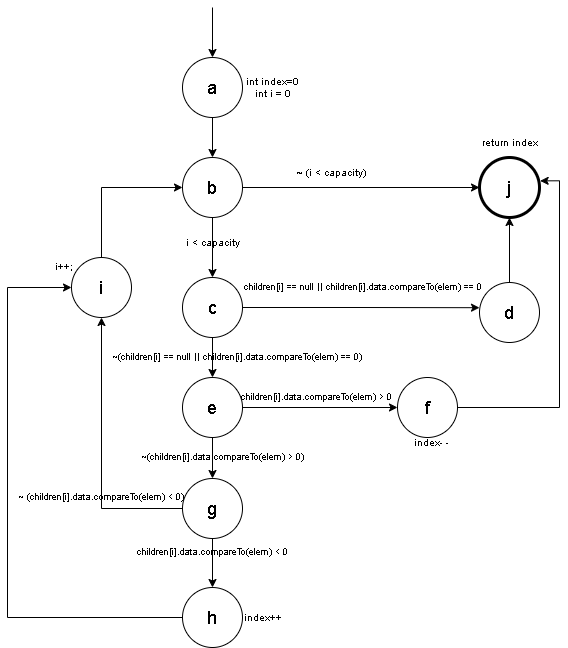

The diagram above was exported from draw.io. Its source (the exported page's mxGraphModel, read from the mxfile embedded in the PNG):
<mxGraphModel dx="1434" dy="772" grid="1" gridSize="10" guides="1" tooltips="1" connect="1" arrows="1" fold="1" page="1" pageScale="1" pageWidth="827" pageHeight="1169" math="0" shadow="0">
  <root>
    <mxCell id="0" />
    <mxCell id="1" parent="0" />
    <mxCell id="Ee-kXMiCG1DYRKx6BbJl-7" style="edgeStyle=orthogonalEdgeStyle;rounded=0;orthogonalLoop=1;jettySize=auto;html=1;entryX=0.5;entryY=0;entryDx=0;entryDy=0;" parent="1" source="Ee-kXMiCG1DYRKx6BbJl-1" target="Ee-kXMiCG1DYRKx6BbJl-3" edge="1">
      <mxGeometry relative="1" as="geometry" />
    </mxCell>
    <mxCell id="Ee-kXMiCG1DYRKx6BbJl-1" value="a" style="ellipse;whiteSpace=wrap;html=1;aspect=fixed;fontSize=18;" parent="1" vertex="1">
      <mxGeometry x="325" y="100" width="60" height="60" as="geometry" />
    </mxCell>
    <mxCell id="Ee-kXMiCG1DYRKx6BbJl-2" value="" style="endArrow=classic;html=1;rounded=0;entryX=0.5;entryY=0;entryDx=0;entryDy=0;" parent="1" target="Ee-kXMiCG1DYRKx6BbJl-1" edge="1">
      <mxGeometry width="50" height="50" relative="1" as="geometry">
        <mxPoint x="355" y="50" as="sourcePoint" />
        <mxPoint x="410" as="targetPoint" />
      </mxGeometry>
    </mxCell>
    <mxCell id="Ee-kXMiCG1DYRKx6BbJl-10" style="edgeStyle=orthogonalEdgeStyle;rounded=0;orthogonalLoop=1;jettySize=auto;html=1;" parent="1" source="Ee-kXMiCG1DYRKx6BbJl-3" edge="1">
      <mxGeometry relative="1" as="geometry">
        <mxPoint x="355" y="320" as="targetPoint" />
      </mxGeometry>
    </mxCell>
    <mxCell id="Ee-kXMiCG1DYRKx6BbJl-39" style="edgeStyle=orthogonalEdgeStyle;rounded=0;orthogonalLoop=1;jettySize=auto;html=1;exitX=1;exitY=0.5;exitDx=0;exitDy=0;entryX=0;entryY=0.5;entryDx=0;entryDy=0;" parent="1" source="Ee-kXMiCG1DYRKx6BbJl-3" target="Ee-kXMiCG1DYRKx6BbJl-35" edge="1">
      <mxGeometry relative="1" as="geometry" />
    </mxCell>
    <mxCell id="Ee-kXMiCG1DYRKx6BbJl-3" value="b" style="ellipse;whiteSpace=wrap;html=1;aspect=fixed;fontSize=18;" parent="1" vertex="1">
      <mxGeometry x="325" y="200" width="60" height="60" as="geometry" />
    </mxCell>
    <mxCell id="Ee-kXMiCG1DYRKx6BbJl-4" value="int index=0&lt;div&gt;int i = 0&lt;/div&gt;" style="text;html=1;align=center;verticalAlign=middle;resizable=0;points=[];autosize=1;strokeColor=none;fillColor=none;fontSize=10;" parent="1" vertex="1">
      <mxGeometry x="375" y="110" width="80" height="40" as="geometry" />
    </mxCell>
    <mxCell id="Ee-kXMiCG1DYRKx6BbJl-8" value="i &amp;lt; capacity" style="text;html=1;align=center;verticalAlign=middle;resizable=0;points=[];autosize=1;strokeColor=none;fillColor=none;fontSize=10;" parent="1" vertex="1">
      <mxGeometry x="315" y="270" width="80" height="30" as="geometry" />
    </mxCell>
    <mxCell id="Ee-kXMiCG1DYRKx6BbJl-19" style="edgeStyle=orthogonalEdgeStyle;rounded=0;orthogonalLoop=1;jettySize=auto;html=1;exitX=0.5;exitY=1;exitDx=0;exitDy=0;entryX=0.5;entryY=0;entryDx=0;entryDy=0;" parent="1" source="Ee-kXMiCG1DYRKx6BbJl-11" target="Ee-kXMiCG1DYRKx6BbJl-21" edge="1">
      <mxGeometry relative="1" as="geometry">
        <mxPoint x="355.20000000000005" y="460" as="targetPoint" />
      </mxGeometry>
    </mxCell>
    <mxCell id="Ee-kXMiCG1DYRKx6BbJl-11" value="c" style="ellipse;whiteSpace=wrap;html=1;aspect=fixed;fontSize=18;" parent="1" vertex="1">
      <mxGeometry x="325" y="320" width="60" height="60" as="geometry" />
    </mxCell>
    <mxCell id="Ee-kXMiCG1DYRKx6BbJl-37" style="edgeStyle=orthogonalEdgeStyle;rounded=0;orthogonalLoop=1;jettySize=auto;html=1;entryX=0.5;entryY=1;entryDx=0;entryDy=0;" parent="1" source="Ee-kXMiCG1DYRKx6BbJl-13" target="Ee-kXMiCG1DYRKx6BbJl-35" edge="1">
      <mxGeometry relative="1" as="geometry" />
    </mxCell>
    <mxCell id="Ee-kXMiCG1DYRKx6BbJl-13" value="d" style="ellipse;whiteSpace=wrap;html=1;aspect=fixed;fontSize=18;" parent="1" vertex="1">
      <mxGeometry x="622" y="325" width="60" height="60" as="geometry" />
    </mxCell>
    <mxCell id="Ee-kXMiCG1DYRKx6BbJl-14" value="children[i] == null || children[i].data.compareTo(elem) == 0" style="text;html=1;align=center;verticalAlign=middle;resizable=0;points=[];autosize=1;strokeColor=none;fillColor=none;fontSize=9;" parent="1" vertex="1">
      <mxGeometry x="375" y="320" width="260" height="20" as="geometry" />
    </mxCell>
    <mxCell id="Ee-kXMiCG1DYRKx6BbJl-16" style="edgeStyle=orthogonalEdgeStyle;rounded=0;orthogonalLoop=1;jettySize=auto;html=1;exitX=1;exitY=0.5;exitDx=0;exitDy=0;entryX=0;entryY=0.42;entryDx=0;entryDy=0;entryPerimeter=0;" parent="1" source="Ee-kXMiCG1DYRKx6BbJl-11" target="Ee-kXMiCG1DYRKx6BbJl-13" edge="1">
      <mxGeometry relative="1" as="geometry" />
    </mxCell>
    <mxCell id="Ee-kXMiCG1DYRKx6BbJl-20" value="~(children[i] == null || children[i].data.compareTo(elem) == 0)" style="text;html=1;align=center;verticalAlign=middle;resizable=0;points=[];autosize=1;strokeColor=none;fillColor=none;fontSize=9;" parent="1" vertex="1">
      <mxGeometry x="245" y="390" width="270" height="20" as="geometry" />
    </mxCell>
    <mxCell id="Ee-kXMiCG1DYRKx6BbJl-24" style="edgeStyle=orthogonalEdgeStyle;rounded=0;orthogonalLoop=1;jettySize=auto;html=1;entryX=0;entryY=0.5;entryDx=0;entryDy=0;" parent="1" source="Ee-kXMiCG1DYRKx6BbJl-21" target="Ee-kXMiCG1DYRKx6BbJl-22" edge="1">
      <mxGeometry relative="1" as="geometry" />
    </mxCell>
    <mxCell id="Ee-kXMiCG1DYRKx6BbJl-31" style="edgeStyle=orthogonalEdgeStyle;rounded=0;orthogonalLoop=1;jettySize=auto;html=1;entryX=0.5;entryY=0;entryDx=0;entryDy=0;" parent="1" source="Ee-kXMiCG1DYRKx6BbJl-21" target="Ee-kXMiCG1DYRKx6BbJl-30" edge="1">
      <mxGeometry relative="1" as="geometry" />
    </mxCell>
    <mxCell id="Ee-kXMiCG1DYRKx6BbJl-21" value="e" style="ellipse;whiteSpace=wrap;html=1;aspect=fixed;fontSize=18;" parent="1" vertex="1">
      <mxGeometry x="325" y="420" width="60" height="60" as="geometry" />
    </mxCell>
    <mxCell id="Ee-kXMiCG1DYRKx6BbJl-22" value="f" style="ellipse;whiteSpace=wrap;html=1;aspect=fixed;fontSize=18;" parent="1" vertex="1">
      <mxGeometry x="540" y="420" width="60" height="60" as="geometry" />
    </mxCell>
    <mxCell id="Ee-kXMiCG1DYRKx6BbJl-23" value="children[i].data.compareTo(elem) &amp;gt;&lt;span style=&quot;background-color: initial;&quot;&gt;&amp;nbsp;0&lt;/span&gt;" style="text;html=1;align=center;verticalAlign=middle;resizable=0;points=[];autosize=1;strokeColor=none;fillColor=none;fontSize=9;" parent="1" vertex="1">
      <mxGeometry x="374" y="430" width="170" height="20" as="geometry" />
    </mxCell>
    <mxCell id="Ee-kXMiCG1DYRKx6BbJl-26" value="index- -" style="text;html=1;align=center;verticalAlign=middle;resizable=0;points=[];autosize=1;strokeColor=none;fillColor=none;fontSize=10;" parent="1" vertex="1">
      <mxGeometry x="544" y="470" width="60" height="30" as="geometry" />
    </mxCell>
    <mxCell id="Ee-kXMiCG1DYRKx6BbJl-29" value="~(children[i].data.compareTo(elem) &amp;gt;&lt;span style=&quot;background-color: initial;&quot;&gt;&amp;nbsp;0)&lt;/span&gt;" style="text;html=1;align=center;verticalAlign=middle;resizable=0;points=[];autosize=1;strokeColor=none;fillColor=none;fontSize=9;" parent="1" vertex="1">
      <mxGeometry x="270" y="490" width="190" height="20" as="geometry" />
    </mxCell>
    <mxCell id="Ee-kXMiCG1DYRKx6BbJl-42" style="edgeStyle=orthogonalEdgeStyle;rounded=0;orthogonalLoop=1;jettySize=auto;html=1;" parent="1" source="Ee-kXMiCG1DYRKx6BbJl-30" edge="1">
      <mxGeometry relative="1" as="geometry">
        <mxPoint x="355" y="630" as="targetPoint" />
      </mxGeometry>
    </mxCell>
    <mxCell id="Ee-kXMiCG1DYRKx6BbJl-30" value="g" style="ellipse;whiteSpace=wrap;html=1;aspect=fixed;fontSize=18;" parent="1" vertex="1">
      <mxGeometry x="325" y="521" width="60" height="60" as="geometry" />
    </mxCell>
    <mxCell id="Ee-kXMiCG1DYRKx6BbJl-35" value="j" style="ellipse;whiteSpace=wrap;html=1;aspect=fixed;fontSize=18;strokeWidth=3;" parent="1" vertex="1">
      <mxGeometry x="622" y="200" width="60" height="60" as="geometry" />
    </mxCell>
    <mxCell id="Ee-kXMiCG1DYRKx6BbJl-38" style="edgeStyle=orthogonalEdgeStyle;rounded=0;orthogonalLoop=1;jettySize=auto;html=1;entryX=1.011;entryY=0.389;entryDx=0;entryDy=0;entryPerimeter=0;" parent="1" source="Ee-kXMiCG1DYRKx6BbJl-22" target="Ee-kXMiCG1DYRKx6BbJl-35" edge="1">
      <mxGeometry relative="1" as="geometry" />
    </mxCell>
    <mxCell id="Ee-kXMiCG1DYRKx6BbJl-40" value="~ (i &amp;lt; capacity)" style="text;html=1;align=center;verticalAlign=middle;resizable=0;points=[];autosize=1;strokeColor=none;fillColor=none;fontSize=10;" parent="1" vertex="1">
      <mxGeometry x="429" y="200" width="90" height="30" as="geometry" />
    </mxCell>
    <mxCell id="Ee-kXMiCG1DYRKx6BbJl-41" value="return index" style="text;html=1;align=center;verticalAlign=middle;resizable=0;points=[];autosize=1;strokeColor=none;fillColor=none;fontSize=10;" parent="1" vertex="1">
      <mxGeometry x="612" y="170" width="80" height="30" as="geometry" />
    </mxCell>
    <mxCell id="Ee-kXMiCG1DYRKx6BbJl-44" value="children[i].data.compareTo(elem) &amp;lt;&lt;span style=&quot;background-color: initial;&quot;&gt;&amp;nbsp;0&lt;/span&gt;" style="text;html=1;align=center;verticalAlign=middle;resizable=0;points=[];autosize=1;strokeColor=none;fillColor=none;fontSize=9;" parent="1" vertex="1">
      <mxGeometry x="270" y="585" width="170" height="20" as="geometry" />
    </mxCell>
    <mxCell id="Ee-kXMiCG1DYRKx6BbJl-45" value="h" style="ellipse;whiteSpace=wrap;html=1;aspect=fixed;fontSize=18;" parent="1" vertex="1">
      <mxGeometry x="325" y="630" width="60" height="60" as="geometry" />
    </mxCell>
    <mxCell id="Ee-kXMiCG1DYRKx6BbJl-46" value="index++" style="text;html=1;align=center;verticalAlign=middle;resizable=0;points=[];autosize=1;strokeColor=none;fillColor=none;fontSize=10;" parent="1" vertex="1">
      <mxGeometry x="375" y="645" width="60" height="30" as="geometry" />
    </mxCell>
    <mxCell id="Ee-kXMiCG1DYRKx6BbJl-48" style="edgeStyle=orthogonalEdgeStyle;rounded=0;orthogonalLoop=1;jettySize=auto;html=1;entryX=0.5;entryY=1;entryDx=0;entryDy=0;" parent="1" source="Ee-kXMiCG1DYRKx6BbJl-30" target="Ntrnx4J6Spr9A9j1ll1D-1" edge="1">
      <mxGeometry relative="1" as="geometry">
        <Array as="points">
          <mxPoint x="244" y="551" />
        </Array>
      </mxGeometry>
    </mxCell>
    <mxCell id="Ee-kXMiCG1DYRKx6BbJl-49" value="~ (children[i].data.compareTo(elem) &amp;lt;&lt;span style=&quot;background-color: initial;&quot;&gt;&amp;nbsp;0)&lt;/span&gt;" style="text;html=1;align=center;verticalAlign=middle;resizable=0;points=[];autosize=1;strokeColor=none;fillColor=none;fontSize=9;" parent="1" vertex="1">
      <mxGeometry x="149" y="530" width="190" height="20" as="geometry" />
    </mxCell>
    <mxCell id="Ntrnx4J6Spr9A9j1ll1D-4" style="edgeStyle=orthogonalEdgeStyle;rounded=0;orthogonalLoop=1;jettySize=auto;html=1;exitX=0.5;exitY=0;exitDx=0;exitDy=0;entryX=0;entryY=0.5;entryDx=0;entryDy=0;" parent="1" source="Ntrnx4J6Spr9A9j1ll1D-1" target="Ee-kXMiCG1DYRKx6BbJl-3" edge="1">
      <mxGeometry relative="1" as="geometry" />
    </mxCell>
    <mxCell id="Ntrnx4J6Spr9A9j1ll1D-1" value="i" style="ellipse;whiteSpace=wrap;html=1;aspect=fixed;fontSize=18;" parent="1" vertex="1">
      <mxGeometry x="214" y="300" width="60" height="60" as="geometry" />
    </mxCell>
    <mxCell id="Ntrnx4J6Spr9A9j1ll1D-2" value="i++;" style="text;html=1;align=center;verticalAlign=middle;resizable=0;points=[];autosize=1;strokeColor=none;fillColor=none;fontSize=10;" parent="1" vertex="1">
      <mxGeometry x="186" y="294" width="40" height="30" as="geometry" />
    </mxCell>
    <mxCell id="Ntrnx4J6Spr9A9j1ll1D-3" style="edgeStyle=orthogonalEdgeStyle;rounded=0;orthogonalLoop=1;jettySize=auto;html=1;exitX=0;exitY=0.5;exitDx=0;exitDy=0;entryX=0;entryY=0.5;entryDx=0;entryDy=0;" parent="1" source="Ee-kXMiCG1DYRKx6BbJl-45" target="Ntrnx4J6Spr9A9j1ll1D-1" edge="1">
      <mxGeometry relative="1" as="geometry">
        <mxPoint x="230" y="360" as="targetPoint" />
        <Array as="points">
          <mxPoint x="150" y="660" />
          <mxPoint x="150" y="330" />
        </Array>
      </mxGeometry>
    </mxCell>
  </root>
</mxGraphModel>